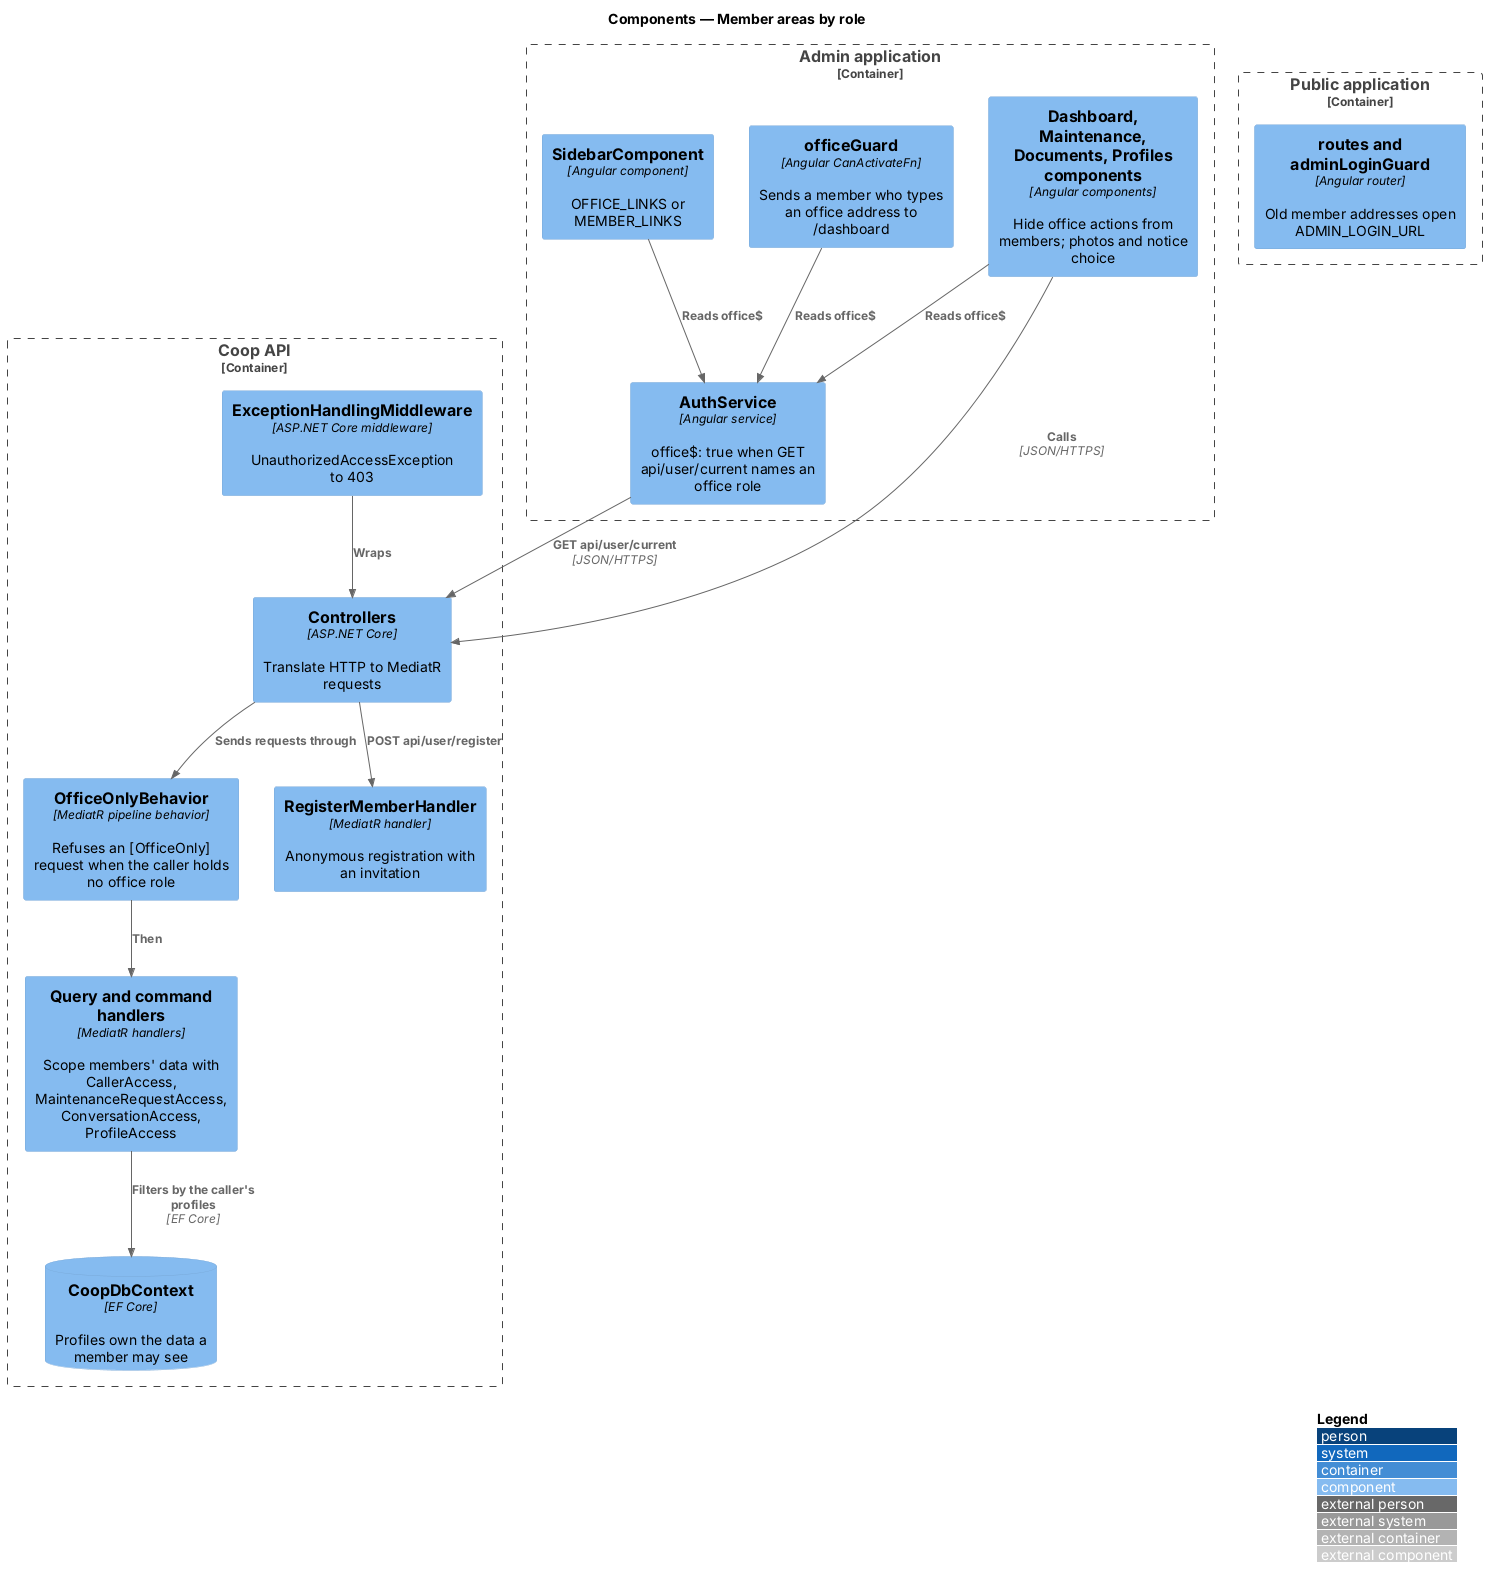

The diagram above was rendered by PlantUML. Its source (embedded in the PNG):
@startuml
!include <C4/C4_Component>
LAYOUT_WITH_LEGEND()
title Components — Member areas by role

Container_Boundary(adminApp, "Admin application") {
  Component(auth, "AuthService", "Angular service", "office$: true when GET api/user/current names an office role")
  Component(guard, "officeGuard", "Angular CanActivateFn", "Sends a member who types an office address to /dashboard")
  Component(sidebar, "SidebarComponent", "Angular component", "OFFICE_LINKS or MEMBER_LINKS")
  Component(screens, "Dashboard, Maintenance, Documents, Profiles components", "Angular components", "Hide office actions from members; photos and notice choice")
}
Container_Boundary(publicApp, "Public application") {
  Component(routes, "routes and adminLoginGuard", "Angular router", "Old member addresses open ADMIN_LOGIN_URL")
}
Container_Boundary(api, "Coop API") {
  Component(controllers, "Controllers", "ASP.NET Core", "Translate HTTP to MediatR requests")
  Component(officeOnly, "OfficeOnlyBehavior", "MediatR pipeline behavior", "Refuses an [OfficeOnly] request when the caller holds no office role")
  Component(handlers, "Query and command handlers", "MediatR handlers", "Scope members' data with CallerAccess, MaintenanceRequestAccess, ConversationAccess, ProfileAccess")
  Component(register, "RegisterMemberHandler", "MediatR handler", "Anonymous registration with an invitation")
  Component(middleware, "ExceptionHandlingMiddleware", "ASP.NET Core middleware", "UnauthorizedAccessException to 403")
  ComponentDb(db, "CoopDbContext", "EF Core", "Profiles own the data a member may see")
}
Rel(sidebar, auth, "Reads office$")
Rel(guard, auth, "Reads office$")
Rel(screens, auth, "Reads office$")
Rel(auth, controllers, "GET api/user/current", "JSON/HTTPS")
Rel(screens, controllers, "Calls", "JSON/HTTPS")
Rel(controllers, officeOnly, "Sends requests through")
Rel(officeOnly, handlers, "Then")
Rel(controllers, register, "POST api/user/register")
Rel(handlers, db, "Filters by the caller's profiles", "EF Core")
Rel(middleware, controllers, "Wraps")
@enduml